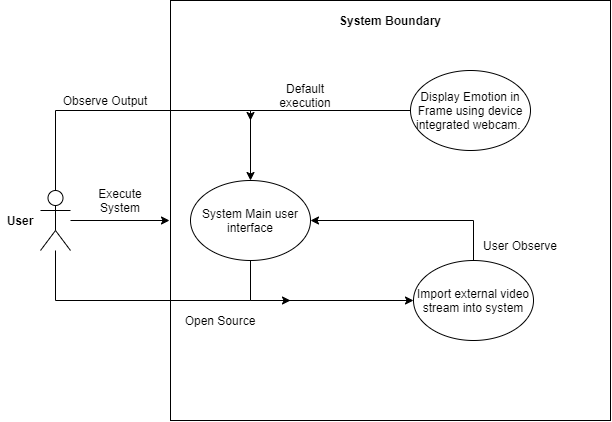

The diagram above was exported from draw.io. Its source (the exported page's mxGraphModel, read from the mxfile embedded in the PNG):
<mxGraphModel dx="865" dy="456" grid="1" gridSize="10" guides="1" tooltips="1" connect="1" arrows="1" fold="1" page="1" pageScale="1" pageWidth="827" pageHeight="1169" math="0" shadow="0">
  <root>
    <mxCell id="0" />
    <mxCell id="1" parent="0" />
    <mxCell id="H79nsjwcUS8_BZDzQVX8-11" style="edgeStyle=orthogonalEdgeStyle;rounded=0;orthogonalLoop=1;jettySize=auto;html=1;" edge="1" parent="1" source="H79nsjwcUS8_BZDzQVX8-1">
      <mxGeometry relative="1" as="geometry">
        <mxPoint x="219" y="401" as="targetPoint" />
      </mxGeometry>
    </mxCell>
    <mxCell id="H79nsjwcUS8_BZDzQVX8-2" value="" style="rounded=0;whiteSpace=wrap;html=1;" vertex="1" parent="1">
      <mxGeometry x="220" y="181" width="440" height="420" as="geometry" />
    </mxCell>
    <mxCell id="H79nsjwcUS8_BZDzQVX8-27" style="edgeStyle=orthogonalEdgeStyle;rounded=0;orthogonalLoop=1;jettySize=auto;html=1;" edge="1" parent="1" source="H79nsjwcUS8_BZDzQVX8-1">
      <mxGeometry relative="1" as="geometry">
        <mxPoint x="340" y="481" as="targetPoint" />
        <Array as="points">
          <mxPoint x="105" y="481" />
          <mxPoint x="300" y="481" />
        </Array>
      </mxGeometry>
    </mxCell>
    <mxCell id="H79nsjwcUS8_BZDzQVX8-1" value="" style="shape=umlActor;verticalLabelPosition=bottom;verticalAlign=top;html=1;" vertex="1" parent="1">
      <mxGeometry x="90" y="371" width="30" height="60" as="geometry" />
    </mxCell>
    <mxCell id="H79nsjwcUS8_BZDzQVX8-17" style="edgeStyle=orthogonalEdgeStyle;rounded=0;orthogonalLoop=1;jettySize=auto;html=1;" edge="1" parent="1" source="H79nsjwcUS8_BZDzQVX8-1">
      <mxGeometry relative="1" as="geometry">
        <mxPoint x="300" y="301" as="targetPoint" />
        <Array as="points">
          <mxPoint x="105" y="291" />
          <mxPoint x="300" y="291" />
        </Array>
      </mxGeometry>
    </mxCell>
    <mxCell id="H79nsjwcUS8_BZDzQVX8-3" value="Display Emotion in Frame using device integrated webcam.&amp;nbsp;" style="ellipse;whiteSpace=wrap;html=1;" vertex="1" parent="1">
      <mxGeometry x="460" y="251" width="120" height="80" as="geometry" />
    </mxCell>
    <mxCell id="H79nsjwcUS8_BZDzQVX8-25" style="edgeStyle=orthogonalEdgeStyle;rounded=0;orthogonalLoop=1;jettySize=auto;html=1;exitX=0.5;exitY=1;exitDx=0;exitDy=0;" edge="1" parent="1" source="H79nsjwcUS8_BZDzQVX8-9" target="H79nsjwcUS8_BZDzQVX8-4">
      <mxGeometry relative="1" as="geometry" />
    </mxCell>
    <mxCell id="H79nsjwcUS8_BZDzQVX8-26" style="edgeStyle=orthogonalEdgeStyle;rounded=0;orthogonalLoop=1;jettySize=auto;html=1;" edge="1" parent="1" source="H79nsjwcUS8_BZDzQVX8-4" target="H79nsjwcUS8_BZDzQVX8-9">
      <mxGeometry relative="1" as="geometry">
        <Array as="points">
          <mxPoint x="523" y="401" />
        </Array>
      </mxGeometry>
    </mxCell>
    <mxCell id="H79nsjwcUS8_BZDzQVX8-4" value="Import external video stream into system" style="ellipse;whiteSpace=wrap;html=1;" vertex="1" parent="1">
      <mxGeometry x="463" y="441" width="120" height="80" as="geometry" />
    </mxCell>
    <mxCell id="H79nsjwcUS8_BZDzQVX8-15" style="edgeStyle=orthogonalEdgeStyle;rounded=0;orthogonalLoop=1;jettySize=auto;html=1;entryX=0.5;entryY=0;entryDx=0;entryDy=0;exitX=0;exitY=0.5;exitDx=0;exitDy=0;" edge="1" parent="1" source="H79nsjwcUS8_BZDzQVX8-3" target="H79nsjwcUS8_BZDzQVX8-9">
      <mxGeometry relative="1" as="geometry" />
    </mxCell>
    <mxCell id="H79nsjwcUS8_BZDzQVX8-9" value="System Main user interface" style="ellipse;whiteSpace=wrap;html=1;" vertex="1" parent="1">
      <mxGeometry x="240" y="361" width="120" height="80" as="geometry" />
    </mxCell>
    <mxCell id="H79nsjwcUS8_BZDzQVX8-12" value="Execute System" style="text;html=1;strokeColor=none;fillColor=none;align=center;verticalAlign=middle;whiteSpace=wrap;rounded=0;" vertex="1" parent="1">
      <mxGeometry x="150" y="371" width="40" height="20" as="geometry" />
    </mxCell>
    <mxCell id="H79nsjwcUS8_BZDzQVX8-16" value="Default execution" style="text;html=1;strokeColor=none;fillColor=none;align=center;verticalAlign=middle;whiteSpace=wrap;rounded=0;" vertex="1" parent="1">
      <mxGeometry x="320" y="261" width="70" height="30" as="geometry" />
    </mxCell>
    <mxCell id="H79nsjwcUS8_BZDzQVX8-19" value="Observe Output" style="text;html=1;strokeColor=none;fillColor=none;align=center;verticalAlign=middle;whiteSpace=wrap;rounded=0;" vertex="1" parent="1">
      <mxGeometry x="110" y="271" width="90" height="20" as="geometry" />
    </mxCell>
    <mxCell id="H79nsjwcUS8_BZDzQVX8-28" value="Open Source" style="text;html=1;strokeColor=none;fillColor=none;align=center;verticalAlign=middle;whiteSpace=wrap;rounded=0;" vertex="1" parent="1">
      <mxGeometry x="230" y="491" width="80" height="20" as="geometry" />
    </mxCell>
    <mxCell id="H79nsjwcUS8_BZDzQVX8-29" value="User Observe" style="text;html=1;strokeColor=none;fillColor=none;align=center;verticalAlign=middle;whiteSpace=wrap;rounded=0;" vertex="1" parent="1">
      <mxGeometry x="530" y="411" width="80" height="29" as="geometry" />
    </mxCell>
    <mxCell id="H79nsjwcUS8_BZDzQVX8-30" value="&lt;b&gt;System Boundary&lt;/b&gt;" style="text;html=1;strokeColor=none;fillColor=none;align=center;verticalAlign=middle;whiteSpace=wrap;rounded=0;" vertex="1" parent="1">
      <mxGeometry x="380" y="191" width="120" height="20" as="geometry" />
    </mxCell>
    <mxCell id="H79nsjwcUS8_BZDzQVX8-31" value="&lt;b&gt;User&lt;/b&gt;" style="text;html=1;strokeColor=none;fillColor=none;align=center;verticalAlign=middle;whiteSpace=wrap;rounded=0;" vertex="1" parent="1">
      <mxGeometry x="50" y="391" width="40" height="20" as="geometry" />
    </mxCell>
  </root>
</mxGraphModel>